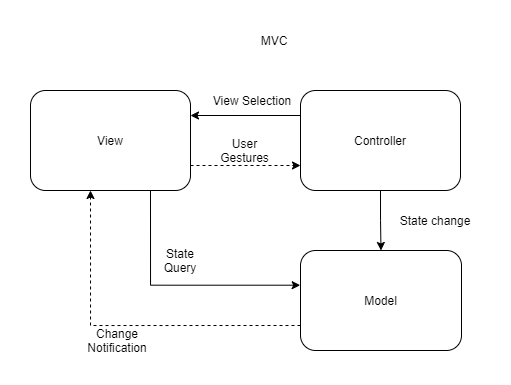

The diagram above was exported from draw.io. Its source (the exported page's mxGraphModel, read from the mxfile embedded in the PNG):
<mxGraphModel dx="981" dy="526" grid="1" gridSize="10" guides="1" tooltips="1" connect="1" arrows="1" fold="1" page="1" pageScale="1" pageWidth="827" pageHeight="1169" math="0" shadow="0">
  <root>
    <mxCell id="0" />
    <mxCell id="1" parent="0" />
    <mxCell id="hHo9hekVj7syUrZM8i1b-14" style="edgeStyle=orthogonalEdgeStyle;rounded=0;orthogonalLoop=1;jettySize=auto;html=1;exitX=0;exitY=0.75;exitDx=0;exitDy=0;dashed=1;" edge="1" parent="1" source="hHo9hekVj7syUrZM8i1b-1">
      <mxGeometry relative="1" as="geometry">
        <mxPoint x="230" y="260" as="targetPoint" />
      </mxGeometry>
    </mxCell>
    <mxCell id="hHo9hekVj7syUrZM8i1b-1" value="Model" style="rounded=1;whiteSpace=wrap;html=1;" vertex="1" parent="1">
      <mxGeometry x="440" y="320" width="161" height="100" as="geometry" />
    </mxCell>
    <mxCell id="hHo9hekVj7syUrZM8i1b-11" style="edgeStyle=orthogonalEdgeStyle;rounded=0;orthogonalLoop=1;jettySize=auto;html=1;exitX=1;exitY=0.75;exitDx=0;exitDy=0;entryX=0;entryY=0.75;entryDx=0;entryDy=0;dashed=1;" edge="1" parent="1" source="hHo9hekVj7syUrZM8i1b-2" target="hHo9hekVj7syUrZM8i1b-3">
      <mxGeometry relative="1" as="geometry" />
    </mxCell>
    <mxCell id="hHo9hekVj7syUrZM8i1b-13" style="edgeStyle=orthogonalEdgeStyle;rounded=0;orthogonalLoop=1;jettySize=auto;html=1;exitX=0.75;exitY=1;exitDx=0;exitDy=0;entryX=-0.002;entryY=0.347;entryDx=0;entryDy=0;entryPerimeter=0;" edge="1" parent="1" source="hHo9hekVj7syUrZM8i1b-2" target="hHo9hekVj7syUrZM8i1b-1">
      <mxGeometry relative="1" as="geometry" />
    </mxCell>
    <mxCell id="hHo9hekVj7syUrZM8i1b-2" value="View" style="rounded=1;whiteSpace=wrap;html=1;" vertex="1" parent="1">
      <mxGeometry x="170" y="160" width="160" height="100" as="geometry" />
    </mxCell>
    <mxCell id="hHo9hekVj7syUrZM8i1b-8" style="edgeStyle=orthogonalEdgeStyle;rounded=0;orthogonalLoop=1;jettySize=auto;html=1;exitX=0.5;exitY=1;exitDx=0;exitDy=0;entryX=0.5;entryY=0;entryDx=0;entryDy=0;" edge="1" parent="1" source="hHo9hekVj7syUrZM8i1b-3" target="hHo9hekVj7syUrZM8i1b-1">
      <mxGeometry relative="1" as="geometry" />
    </mxCell>
    <mxCell id="hHo9hekVj7syUrZM8i1b-3" value="Controller" style="rounded=1;whiteSpace=wrap;html=1;" vertex="1" parent="1">
      <mxGeometry x="440" y="160" width="160" height="100" as="geometry" />
    </mxCell>
    <mxCell id="hHo9hekVj7syUrZM8i1b-4" value="MVC" style="text;html=1;strokeColor=none;fillColor=none;align=center;verticalAlign=middle;whiteSpace=wrap;rounded=0;" vertex="1" parent="1">
      <mxGeometry x="393.5" y="100" width="40" height="20" as="geometry" />
    </mxCell>
    <mxCell id="hHo9hekVj7syUrZM8i1b-9" value="State change" style="text;html=1;strokeColor=none;fillColor=none;align=center;verticalAlign=middle;whiteSpace=wrap;rounded=0;" vertex="1" parent="1">
      <mxGeometry x="530" y="280" width="90" height="20" as="geometry" />
    </mxCell>
    <mxCell id="hHo9hekVj7syUrZM8i1b-10" value="" style="endArrow=classic;html=1;exitX=0;exitY=0.25;exitDx=0;exitDy=0;entryX=1;entryY=0.25;entryDx=0;entryDy=0;" edge="1" parent="1" source="hHo9hekVj7syUrZM8i1b-3" target="hHo9hekVj7syUrZM8i1b-2">
      <mxGeometry width="50" height="50" relative="1" as="geometry">
        <mxPoint x="383.5" y="330" as="sourcePoint" />
        <mxPoint x="433.5" y="280" as="targetPoint" />
      </mxGeometry>
    </mxCell>
    <mxCell id="hHo9hekVj7syUrZM8i1b-15" value="State Query" style="text;html=1;strokeColor=none;fillColor=none;align=center;verticalAlign=middle;whiteSpace=wrap;rounded=0;" vertex="1" parent="1">
      <mxGeometry x="300" y="320" width="40" height="20" as="geometry" />
    </mxCell>
    <mxCell id="hHo9hekVj7syUrZM8i1b-16" value="Change Notification" style="text;html=1;strokeColor=none;fillColor=none;align=center;verticalAlign=middle;whiteSpace=wrap;rounded=0;" vertex="1" parent="1">
      <mxGeometry x="230" y="400" width="54" height="20" as="geometry" />
    </mxCell>
    <mxCell id="hHo9hekVj7syUrZM8i1b-19" value="View Selection" style="text;html=1;strokeColor=none;fillColor=none;align=center;verticalAlign=middle;whiteSpace=wrap;rounded=0;" vertex="1" parent="1">
      <mxGeometry x="349.5" y="160" width="84" height="20" as="geometry" />
    </mxCell>
    <mxCell id="hHo9hekVj7syUrZM8i1b-21" value="User Gestures" style="text;html=1;strokeColor=none;fillColor=none;align=center;verticalAlign=middle;whiteSpace=wrap;rounded=0;" vertex="1" parent="1">
      <mxGeometry x="360" y="210" width="48.5" height="20" as="geometry" />
    </mxCell>
  </root>
</mxGraphModel>